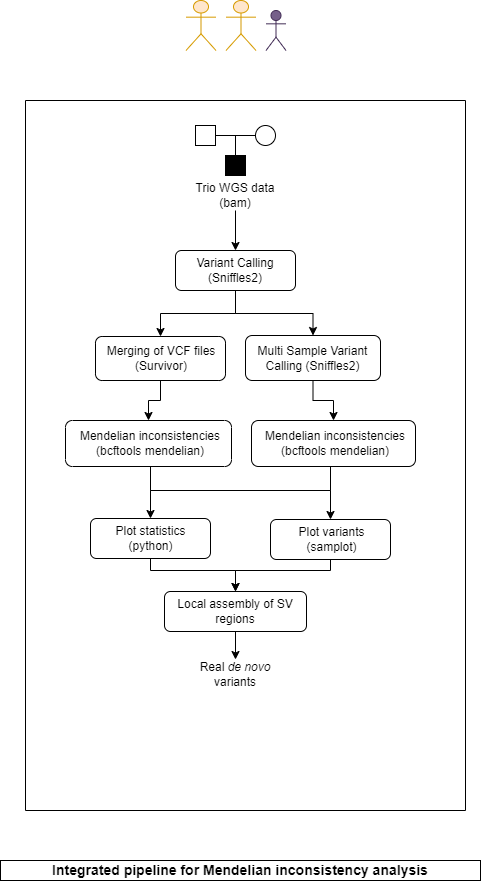

The diagram above was exported from draw.io. Its source (the exported page's mxGraphModel, read from the mxfile embedded in the PNG):
<mxGraphModel dx="561" dy="849" grid="1" gridSize="10" guides="1" tooltips="1" connect="1" arrows="1" fold="1" page="1" pageScale="1" pageWidth="850" pageHeight="1100" math="0" shadow="0">
  <root>
    <mxCell id="0" />
    <mxCell id="1" parent="0" />
    <mxCell id="_bSsHDG1jDMx_7qBxUlE-5" style="edgeStyle=orthogonalEdgeStyle;rounded=0;orthogonalLoop=1;jettySize=auto;html=1;exitX=0.5;exitY=1;exitDx=0;exitDy=0;entryX=0.5;entryY=0;entryDx=0;entryDy=0;" parent="1" source="g_G_tPeS-uFT0fmI9jIN-10" target="g_G_tPeS-uFT0fmI9jIN-9" edge="1">
      <mxGeometry relative="1" as="geometry" />
    </mxCell>
    <mxCell id="g_G_tPeS-uFT0fmI9jIN-10" value="Trio WGS data (bam)" style="text;html=1;strokeColor=none;fillColor=none;align=center;verticalAlign=middle;whiteSpace=wrap;rounded=0;" parent="1" vertex="1">
      <mxGeometry x="240" y="210" width="100" height="30" as="geometry" />
    </mxCell>
    <mxCell id="FdNx4y0oLXaACglH61jn-10" value="" style="group" parent="1" connectable="0" vertex="1">
      <mxGeometry x="300" y="365" width="135" height="45" as="geometry" />
    </mxCell>
    <mxCell id="FdNx4y0oLXaACglH61jn-5" value="" style="rounded=1;whiteSpace=wrap;html=1;" parent="FdNx4y0oLXaACglH61jn-10" vertex="1">
      <mxGeometry width="135" height="45" as="geometry" />
    </mxCell>
    <mxCell id="FdNx4y0oLXaACglH61jn-9" value="Multi Sample Variant Calling&amp;nbsp;(Sniffles2)" style="text;html=1;strokeColor=none;fillColor=none;align=center;verticalAlign=middle;whiteSpace=wrap;rounded=0;" parent="FdNx4y0oLXaACglH61jn-10" vertex="1">
      <mxGeometry x="11.25" y="11.25" width="112.5" height="22.5" as="geometry" />
    </mxCell>
    <mxCell id="FdNx4y0oLXaACglH61jn-11" value="" style="group" parent="1" connectable="0" vertex="1">
      <mxGeometry x="230" y="270" width="120" height="50" as="geometry" />
    </mxCell>
    <mxCell id="g_G_tPeS-uFT0fmI9jIN-9" value="" style="rounded=1;whiteSpace=wrap;html=1;" parent="FdNx4y0oLXaACglH61jn-11" vertex="1">
      <mxGeometry y="10" width="120" height="40" as="geometry" />
    </mxCell>
    <mxCell id="FdNx4y0oLXaACglH61jn-3" value="Variant Calling&lt;br&gt;(Sniffles2)" style="text;html=1;strokeColor=none;fillColor=none;align=center;verticalAlign=middle;whiteSpace=wrap;rounded=0;" parent="FdNx4y0oLXaACglH61jn-11" vertex="1">
      <mxGeometry x="15" y="16.363636363636363" width="90" height="27.272727272727273" as="geometry" />
    </mxCell>
    <mxCell id="_bSsHDG1jDMx_7qBxUlE-26" style="edgeStyle=orthogonalEdgeStyle;rounded=0;orthogonalLoop=1;jettySize=auto;html=1;exitX=0.5;exitY=1;exitDx=0;exitDy=0;entryX=0.5;entryY=0;entryDx=0;entryDy=0;" parent="1" target="FdNx4y0oLXaACglH61jn-21" edge="1">
      <mxGeometry relative="1" as="geometry">
        <mxPoint x="198" y="496" as="sourcePoint" />
        <mxPoint x="385" y="545" as="targetPoint" />
        <Array as="points">
          <mxPoint x="205" y="496" />
          <mxPoint x="205" y="520" />
          <mxPoint x="385" y="520" />
          <mxPoint x="385" y="549" />
        </Array>
      </mxGeometry>
    </mxCell>
    <mxCell id="FdNx4y0oLXaACglH61jn-14" value="" style="rounded=1;whiteSpace=wrap;html=1;" parent="1" vertex="1">
      <mxGeometry x="120" y="450" width="166" height="46" as="geometry" />
    </mxCell>
    <mxCell id="LiC4L0k3eHnbdZytk0XE-7" style="edgeStyle=orthogonalEdgeStyle;rounded=0;orthogonalLoop=1;jettySize=auto;html=1;entryX=0.5;entryY=0;entryDx=0;entryDy=0;" parent="1" source="FdNx4y0oLXaACglH61jn-21" target="_bSsHDG1jDMx_7qBxUlE-28" edge="1">
      <mxGeometry relative="1" as="geometry">
        <Array as="points">
          <mxPoint x="385" y="600" />
          <mxPoint x="290" y="600" />
        </Array>
      </mxGeometry>
    </mxCell>
    <mxCell id="FdNx4y0oLXaACglH61jn-21" value="" style="rounded=1;whiteSpace=wrap;html=1;" parent="1" vertex="1">
      <mxGeometry x="325" y="549" width="120" height="40" as="geometry" />
    </mxCell>
    <mxCell id="FdNx4y0oLXaACglH61jn-23" value="Plot variants&lt;br&gt;(samplot)" style="text;html=1;strokeColor=none;fillColor=none;align=center;verticalAlign=middle;whiteSpace=wrap;rounded=0;" parent="1" vertex="1">
      <mxGeometry x="340.5" y="554" width="91" height="30" as="geometry" />
    </mxCell>
    <mxCell id="V4OjL6hBJ1cO-Lav7vlm-1" value="" style="group" parent="1" connectable="0" vertex="1">
      <mxGeometry x="140" y="366" width="140" height="44" as="geometry" />
    </mxCell>
    <mxCell id="V4OjL6hBJ1cO-Lav7vlm-3" value="" style="rounded=1;whiteSpace=wrap;html=1;" parent="V4OjL6hBJ1cO-Lav7vlm-1" vertex="1">
      <mxGeometry x="10" width="130" height="44" as="geometry" />
    </mxCell>
    <mxCell id="V4OjL6hBJ1cO-Lav7vlm-4" value="Merging of VCF files&lt;br&gt;(Survivor)" style="text;html=1;strokeColor=none;fillColor=none;align=center;verticalAlign=middle;whiteSpace=wrap;rounded=0;" parent="V4OjL6hBJ1cO-Lav7vlm-1" vertex="1">
      <mxGeometry x="17" y="11" width="118.33" height="22" as="geometry" />
    </mxCell>
    <mxCell id="V4OjL6hBJ1cO-Lav7vlm-5" style="edgeStyle=orthogonalEdgeStyle;rounded=0;orthogonalLoop=1;jettySize=auto;html=1;exitX=0.5;exitY=1;exitDx=0;exitDy=0;entryX=0.5;entryY=0;entryDx=0;entryDy=0;" parent="1" source="g_G_tPeS-uFT0fmI9jIN-9" target="V4OjL6hBJ1cO-Lav7vlm-3" edge="1">
      <mxGeometry relative="1" as="geometry" />
    </mxCell>
    <mxCell id="V4OjL6hBJ1cO-Lav7vlm-6" style="edgeStyle=orthogonalEdgeStyle;rounded=0;orthogonalLoop=1;jettySize=auto;html=1;exitX=0.5;exitY=1;exitDx=0;exitDy=0;entryX=0.5;entryY=0;entryDx=0;entryDy=0;" parent="1" target="FdNx4y0oLXaACglH61jn-5" edge="1">
      <mxGeometry relative="1" as="geometry">
        <mxPoint x="290" y="321" as="sourcePoint" />
        <mxPoint x="377" y="366" as="targetPoint" />
        <Array as="points">
          <mxPoint x="290" y="343" />
          <mxPoint x="368" y="343" />
          <mxPoint x="368" y="365" />
        </Array>
      </mxGeometry>
    </mxCell>
    <mxCell id="g_G_tPeS-uFT0fmI9jIN-1" value="" style="shape=umlActor;verticalLabelPosition=bottom;verticalAlign=top;html=1;outlineConnect=0;fillColor=#76608a;fontColor=#ffffff;strokeColor=#432D57;" parent="1" vertex="1">
      <mxGeometry x="320.5" y="40" width="20" height="40" as="geometry" />
    </mxCell>
    <mxCell id="LiC4L0k3eHnbdZytk0XE-9" style="edgeStyle=orthogonalEdgeStyle;rounded=0;orthogonalLoop=1;jettySize=auto;html=1;entryX=0.5;entryY=0;entryDx=0;entryDy=0;" parent="1" source="_bSsHDG1jDMx_7qBxUlE-9" target="_bSsHDG1jDMx_7qBxUlE-28" edge="1">
      <mxGeometry relative="1" as="geometry">
        <Array as="points">
          <mxPoint x="205" y="600" />
          <mxPoint x="290" y="600" />
        </Array>
      </mxGeometry>
    </mxCell>
    <mxCell id="_bSsHDG1jDMx_7qBxUlE-9" value="" style="rounded=1;whiteSpace=wrap;html=1;" parent="1" vertex="1">
      <mxGeometry x="145" y="548" width="120" height="40" as="geometry" />
    </mxCell>
    <mxCell id="_bSsHDG1jDMx_7qBxUlE-10" value="Plot statistics&lt;br&gt;(python)" style="text;html=1;strokeColor=none;fillColor=none;align=center;verticalAlign=middle;whiteSpace=wrap;rounded=0;" parent="1" vertex="1">
      <mxGeometry x="159.5" y="553" width="91" height="30" as="geometry" />
    </mxCell>
    <mxCell id="g_G_tPeS-uFT0fmI9jIN-3" value="" style="shape=umlActor;verticalLabelPosition=bottom;verticalAlign=top;html=1;outlineConnect=0;fillColor=#ffe6cc;strokeColor=#d79b00;" parent="1" vertex="1">
      <mxGeometry x="280.5" y="30" width="30" height="50" as="geometry" />
    </mxCell>
    <mxCell id="_bSsHDG1jDMx_7qBxUlE-14" value="" style="shape=umlActor;verticalLabelPosition=bottom;verticalAlign=top;html=1;outlineConnect=0;fillColor=#ffe6cc;strokeColor=#d79b00;" parent="1" vertex="1">
      <mxGeometry x="240.5" y="30" width="30" height="50" as="geometry" />
    </mxCell>
    <mxCell id="_bSsHDG1jDMx_7qBxUlE-27" style="edgeStyle=orthogonalEdgeStyle;rounded=0;orthogonalLoop=1;jettySize=auto;html=1;exitX=0.5;exitY=1;exitDx=0;exitDy=0;entryX=0.5;entryY=0;entryDx=0;entryDy=0;" parent="1" target="_bSsHDG1jDMx_7qBxUlE-9" edge="1">
      <mxGeometry relative="1" as="geometry">
        <mxPoint x="383" y="496" as="sourcePoint" />
        <mxPoint x="200" y="545" as="targetPoint" />
        <Array as="points">
          <mxPoint x="385" y="496" />
          <mxPoint x="385" y="520" />
          <mxPoint x="205" y="520" />
        </Array>
      </mxGeometry>
    </mxCell>
    <mxCell id="_bSsHDG1jDMx_7qBxUlE-15" value="" style="rounded=1;whiteSpace=wrap;html=1;" parent="1" vertex="1">
      <mxGeometry x="306" y="450" width="164" height="46" as="geometry" />
    </mxCell>
    <mxCell id="FdNx4y0oLXaACglH61jn-15" value="Mendelian inconsistencies&lt;br&gt;(bcftools mendelian)" style="text;html=1;strokeColor=none;fillColor=none;align=center;verticalAlign=middle;whiteSpace=wrap;rounded=0;" parent="1" vertex="1">
      <mxGeometry x="315" y="458" width="150" height="30" as="geometry" />
    </mxCell>
    <mxCell id="_bSsHDG1jDMx_7qBxUlE-17" value="Mendelian inconsistencies&lt;br&gt;(bcftools mendelian)" style="text;html=1;strokeColor=none;fillColor=none;align=center;verticalAlign=middle;whiteSpace=wrap;rounded=0;" parent="1" vertex="1">
      <mxGeometry x="130" y="458" width="150" height="30" as="geometry" />
    </mxCell>
    <mxCell id="_bSsHDG1jDMx_7qBxUlE-18" style="edgeStyle=orthogonalEdgeStyle;rounded=0;orthogonalLoop=1;jettySize=auto;html=1;exitX=0.5;exitY=1;exitDx=0;exitDy=0;entryX=0.5;entryY=0;entryDx=0;entryDy=0;" parent="1" source="V4OjL6hBJ1cO-Lav7vlm-3" target="FdNx4y0oLXaACglH61jn-14" edge="1">
      <mxGeometry relative="1" as="geometry" />
    </mxCell>
    <mxCell id="_bSsHDG1jDMx_7qBxUlE-19" style="edgeStyle=orthogonalEdgeStyle;rounded=0;orthogonalLoop=1;jettySize=auto;html=1;exitX=0.5;exitY=1;exitDx=0;exitDy=0;entryX=0.5;entryY=0;entryDx=0;entryDy=0;" parent="1" source="FdNx4y0oLXaACglH61jn-5" target="_bSsHDG1jDMx_7qBxUlE-15" edge="1">
      <mxGeometry relative="1" as="geometry" />
    </mxCell>
    <mxCell id="cdALDBuJ5RriHjObSTlY-5" value="" style="swimlane;startSize=0;" parent="1" vertex="1">
      <mxGeometry x="80" y="130" width="440" height="710" as="geometry">
        <mxRectangle x="50" y="140" width="50" height="40" as="alternateBounds" />
      </mxGeometry>
    </mxCell>
    <mxCell id="_bSsHDG1jDMx_7qBxUlE-35" style="edgeStyle=orthogonalEdgeStyle;rounded=0;orthogonalLoop=1;jettySize=auto;html=1;exitX=0.5;exitY=1;exitDx=0;exitDy=0;" parent="cdALDBuJ5RriHjObSTlY-5" source="_bSsHDG1jDMx_7qBxUlE-28" target="_bSsHDG1jDMx_7qBxUlE-30" edge="1">
      <mxGeometry relative="1" as="geometry" />
    </mxCell>
    <mxCell id="_bSsHDG1jDMx_7qBxUlE-28" value="Local assembly of SV regions" style="rounded=1;whiteSpace=wrap;html=1;" parent="cdALDBuJ5RriHjObSTlY-5" vertex="1">
      <mxGeometry x="139" y="491" width="142" height="40" as="geometry" />
    </mxCell>
    <mxCell id="_bSsHDG1jDMx_7qBxUlE-30" value="Real&lt;i&gt; de novo&lt;/i&gt; variants" style="text;html=1;strokeColor=none;fillColor=none;align=center;verticalAlign=middle;whiteSpace=wrap;rounded=0;" parent="cdALDBuJ5RriHjObSTlY-5" vertex="1">
      <mxGeometry x="160" y="559" width="100" height="30" as="geometry" />
    </mxCell>
    <mxCell id="LiC4L0k3eHnbdZytk0XE-2" value="" style="rounded=0;whiteSpace=wrap;html=1;" parent="cdALDBuJ5RriHjObSTlY-5" vertex="1">
      <mxGeometry x="170" y="25" width="20" height="20" as="geometry" />
    </mxCell>
    <mxCell id="LiC4L0k3eHnbdZytk0XE-3" value="" style="ellipse;whiteSpace=wrap;html=1;aspect=fixed;" parent="cdALDBuJ5RriHjObSTlY-5" vertex="1">
      <mxGeometry x="230" y="25" width="20" height="20" as="geometry" />
    </mxCell>
    <mxCell id="LiC4L0k3eHnbdZytk0XE-1" style="edgeStyle=orthogonalEdgeStyle;rounded=0;orthogonalLoop=1;jettySize=auto;html=1;exitX=1;exitY=0.5;exitDx=0;exitDy=0;entryX=0;entryY=0.5;entryDx=0;entryDy=0;endArrow=none;endFill=0;" parent="cdALDBuJ5RriHjObSTlY-5" source="LiC4L0k3eHnbdZytk0XE-2" target="LiC4L0k3eHnbdZytk0XE-3" edge="1">
      <mxGeometry relative="1" as="geometry" />
    </mxCell>
    <mxCell id="LiC4L0k3eHnbdZytk0XE-4" value="" style="endArrow=none;html=1;rounded=0;exitX=0.5;exitY=0;exitDx=0;exitDy=0;" parent="cdALDBuJ5RriHjObSTlY-5" source="LiC4L0k3eHnbdZytk0XE-5" edge="1">
      <mxGeometry width="50" height="50" relative="1" as="geometry">
        <mxPoint x="280" y="239" as="sourcePoint" />
        <mxPoint x="210" y="35" as="targetPoint" />
      </mxGeometry>
    </mxCell>
    <mxCell id="LiC4L0k3eHnbdZytk0XE-5" value="" style="rounded=0;whiteSpace=wrap;html=1;fillColor=#000000;" parent="cdALDBuJ5RriHjObSTlY-5" vertex="1">
      <mxGeometry x="200" y="55" width="20" height="20" as="geometry" />
    </mxCell>
    <mxCell id="cdALDBuJ5RriHjObSTlY-6" value="&lt;b&gt;&lt;font style=&quot;font-size: 14px;&quot;&gt;Integrated pipeline for Mendelian inconsistency analysis&lt;/font&gt;&lt;/b&gt;" style="rounded=0;whiteSpace=wrap;html=1;" parent="1" vertex="1">
      <mxGeometry x="55" y="890" width="480" height="20" as="geometry" />
    </mxCell>
  </root>
</mxGraphModel>